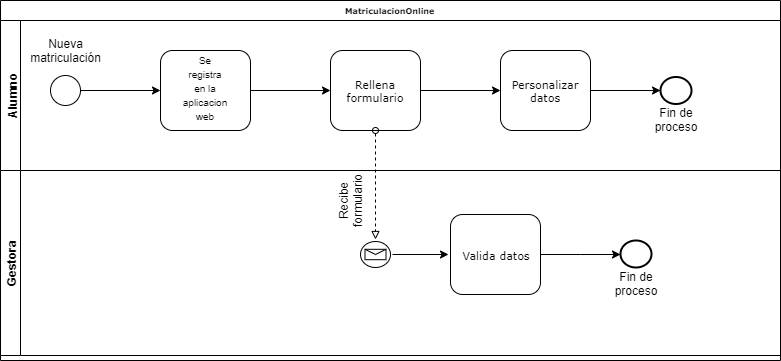

The diagram above was exported from draw.io. Its source (the exported page's mxGraphModel, read from the mxfile embedded in the PNG):
<mxGraphModel dx="1024" dy="485" grid="1" gridSize="10" guides="1" tooltips="1" connect="1" arrows="1" fold="1" page="1" pageScale="1" pageWidth="1100" pageHeight="850" background="#ffffff" math="0" shadow="0">
  <root>
    <mxCell id="0" />
    <mxCell id="1" parent="0" />
    <mxCell id="2b4e8129b02d487f-1" value="MatriculacionOnline" style="swimlane;html=1;childLayout=stackLayout;horizontal=1;startSize=20;horizontalStack=0;rounded=0;shadow=0;labelBackgroundColor=none;strokeColor=#000000;strokeWidth=1;fillColor=#ffffff;fontFamily=Verdana;fontSize=8;fontColor=#000000;align=center;" parent="1" vertex="1">
      <mxGeometry x="180" y="70" width="780" height="360" as="geometry" />
    </mxCell>
    <mxCell id="2b4e8129b02d487f-2" value="&lt;div&gt;Alumno&lt;/div&gt;" style="swimlane;html=1;startSize=20;horizontal=0;" parent="2b4e8129b02d487f-1" vertex="1">
      <mxGeometry y="20" width="780" height="150" as="geometry" />
    </mxCell>
    <mxCell id="ON_pnQAu4ydTSwzvJL0R-8" value="" style="edgeStyle=orthogonalEdgeStyle;rounded=0;orthogonalLoop=1;jettySize=auto;html=1;" edge="1" parent="2b4e8129b02d487f-2" source="2b4e8129b02d487f-7" target="ON_pnQAu4ydTSwzvJL0R-7">
      <mxGeometry relative="1" as="geometry" />
    </mxCell>
    <mxCell id="2b4e8129b02d487f-7" value="" style="rounded=1;whiteSpace=wrap;html=1;shadow=0;labelBackgroundColor=none;strokeColor=#000000;strokeWidth=1;fillColor=#ffffff;fontFamily=Verdana;fontSize=8;fontColor=#000000;align=center;" parent="2b4e8129b02d487f-2" vertex="1">
      <mxGeometry x="160" y="30" width="90" height="80" as="geometry" />
    </mxCell>
    <mxCell id="ON_pnQAu4ydTSwzvJL0R-10" value="" style="edgeStyle=orthogonalEdgeStyle;rounded=0;orthogonalLoop=1;jettySize=auto;html=1;" edge="1" parent="2b4e8129b02d487f-2" source="ON_pnQAu4ydTSwzvJL0R-7" target="ON_pnQAu4ydTSwzvJL0R-9">
      <mxGeometry relative="1" as="geometry" />
    </mxCell>
    <mxCell id="ON_pnQAu4ydTSwzvJL0R-7" value="&lt;font style=&quot;font-size: 11px&quot;&gt;Rellena formulario&lt;/font&gt;" style="rounded=1;whiteSpace=wrap;html=1;shadow=0;labelBackgroundColor=none;strokeColor=#000000;strokeWidth=1;fillColor=#ffffff;fontFamily=Verdana;fontSize=8;fontColor=#000000;align=center;" vertex="1" parent="2b4e8129b02d487f-2">
      <mxGeometry x="330" y="30" width="90" height="80" as="geometry" />
    </mxCell>
    <mxCell id="ON_pnQAu4ydTSwzvJL0R-21" value="" style="edgeStyle=orthogonalEdgeStyle;rounded=0;orthogonalLoop=1;jettySize=auto;html=1;" edge="1" parent="2b4e8129b02d487f-2" source="ON_pnQAu4ydTSwzvJL0R-9" target="ON_pnQAu4ydTSwzvJL0R-20">
      <mxGeometry relative="1" as="geometry" />
    </mxCell>
    <mxCell id="ON_pnQAu4ydTSwzvJL0R-9" value="&lt;font style=&quot;font-size: 11px&quot;&gt;Personalizar datos&lt;/font&gt;" style="rounded=1;whiteSpace=wrap;html=1;shadow=0;labelBackgroundColor=none;strokeColor=#000000;strokeWidth=1;fillColor=#ffffff;fontFamily=Verdana;fontSize=8;fontColor=#000000;align=center;" vertex="1" parent="2b4e8129b02d487f-2">
      <mxGeometry x="500" y="30" width="90" height="80" as="geometry" />
    </mxCell>
    <mxCell id="ON_pnQAu4ydTSwzvJL0R-3" style="edgeStyle=orthogonalEdgeStyle;rounded=0;orthogonalLoop=1;jettySize=auto;html=1;entryX=0;entryY=0.5;entryDx=0;entryDy=0;" edge="1" parent="2b4e8129b02d487f-2" source="2b4e8129b02d487f-5" target="2b4e8129b02d487f-7">
      <mxGeometry relative="1" as="geometry" />
    </mxCell>
    <mxCell id="2b4e8129b02d487f-5" value="" style="ellipse;whiteSpace=wrap;html=1;rounded=0;shadow=0;labelBackgroundColor=none;strokeColor=#000000;strokeWidth=1;fillColor=#ffffff;fontFamily=Verdana;fontSize=8;fontColor=#000000;align=center;" parent="2b4e8129b02d487f-2" vertex="1">
      <mxGeometry x="50" y="55" width="30" height="30" as="geometry" />
    </mxCell>
    <mxCell id="YuflgJRQoO6ENukYpwJO-2" value="Nueva matriculación" style="text;html=1;strokeColor=none;fillColor=none;align=center;verticalAlign=middle;whiteSpace=wrap;rounded=0;" parent="2b4e8129b02d487f-2" vertex="1">
      <mxGeometry x="45" y="20" width="40" height="20" as="geometry" />
    </mxCell>
    <mxCell id="YuflgJRQoO6ENukYpwJO-18" value="&lt;span style=&quot;font-size: 10px&quot;&gt;Se registra en la aplicacion web&lt;/span&gt;" style="text;html=1;strokeColor=none;fillColor=none;align=center;verticalAlign=middle;whiteSpace=wrap;rounded=0;" parent="2b4e8129b02d487f-2" vertex="1">
      <mxGeometry x="185" y="62.5" width="40" height="10" as="geometry" />
    </mxCell>
    <mxCell id="ON_pnQAu4ydTSwzvJL0R-20" value="" style="ellipse;whiteSpace=wrap;html=1;rounded=0;shadow=0;labelBackgroundColor=none;strokeColor=#000000;strokeWidth=2;fillColor=#ffffff;fontFamily=Verdana;fontSize=8;fontColor=#000000;align=center;" vertex="1" parent="2b4e8129b02d487f-2">
      <mxGeometry x="660" y="56.5" width="31" height="27" as="geometry" />
    </mxCell>
    <mxCell id="ON_pnQAu4ydTSwzvJL0R-22" value="Fin de proceso" style="text;html=1;strokeColor=none;fillColor=none;align=center;verticalAlign=middle;whiteSpace=wrap;rounded=0;rotation=0;direction=west;" vertex="1" parent="2b4e8129b02d487f-2">
      <mxGeometry x="640.5" y="89" width="70" height="21" as="geometry" />
    </mxCell>
    <mxCell id="YuflgJRQoO6ENukYpwJO-20" value="" style="endArrow=block;dashed=1;html=1;strokeColor=#000000;endFill=0;startArrow=oval;startFill=0;exitX=0.5;exitY=1;exitDx=0;exitDy=0;entryX=0.5;entryY=0;entryDx=0;entryDy=0;" parent="2b4e8129b02d487f-1" edge="1" target="YuflgJRQoO6ENukYpwJO-15" source="ON_pnQAu4ydTSwzvJL0R-7">
      <mxGeometry width="50" height="50" relative="1" as="geometry">
        <mxPoint x="375" y="170" as="sourcePoint" />
        <mxPoint x="375" y="220" as="targetPoint" />
      </mxGeometry>
    </mxCell>
    <mxCell id="2b4e8129b02d487f-3" value="&lt;div&gt;Gestora&lt;/div&gt;" style="swimlane;html=1;startSize=20;horizontal=0;" parent="2b4e8129b02d487f-1" vertex="1">
      <mxGeometry y="170" width="780" height="185" as="geometry" />
    </mxCell>
    <mxCell id="ON_pnQAu4ydTSwzvJL0R-14" value="" style="edgeStyle=orthogonalEdgeStyle;rounded=0;orthogonalLoop=1;jettySize=auto;html=1;" edge="1" parent="2b4e8129b02d487f-3" source="YuflgJRQoO6ENukYpwJO-15">
      <mxGeometry relative="1" as="geometry">
        <mxPoint x="448" y="84" as="targetPoint" />
      </mxGeometry>
    </mxCell>
    <mxCell id="YuflgJRQoO6ENukYpwJO-15" value="" style="shape=mxgraph.bpmn.shape;html=1;verticalLabelPosition=bottom;labelBackgroundColor=#ffffff;verticalAlign=top;perimeter=ellipsePerimeter;outline=standard;symbol=message;fontFamily=Helvetica;fontSize=12;fontColor=#000000;align=center;strokeColor=#000000;strokeWidth=1;fillColor=none;perimeterSpacing=2;direction=east;" parent="2b4e8129b02d487f-3" vertex="1">
      <mxGeometry x="360" y="71" width="30" height="26" as="geometry" />
    </mxCell>
    <mxCell id="YuflgJRQoO6ENukYpwJO-34" value="Recibe formulario" style="text;html=1;strokeColor=none;fillColor=none;align=center;verticalAlign=middle;whiteSpace=wrap;rounded=0;rotation=-90;" parent="2b4e8129b02d487f-3" vertex="1">
      <mxGeometry x="330" y="20" width="40" height="20" as="geometry" />
    </mxCell>
    <mxCell id="YuflgJRQoO6ENukYpwJO-66" value="Fin de proceso" style="text;html=1;strokeColor=none;fillColor=none;align=center;verticalAlign=middle;whiteSpace=wrap;rounded=0;rotation=0;direction=west;" parent="2b4e8129b02d487f-3" vertex="1">
      <mxGeometry x="600.5" y="103" width="70" height="21" as="geometry" />
    </mxCell>
    <mxCell id="YuflgJRQoO6ENukYpwJO-63" value="" style="ellipse;whiteSpace=wrap;html=1;rounded=0;shadow=0;labelBackgroundColor=none;strokeColor=#000000;strokeWidth=2;fillColor=#ffffff;fontFamily=Verdana;fontSize=8;fontColor=#000000;align=center;" parent="2b4e8129b02d487f-3" vertex="1">
      <mxGeometry x="620" y="70" width="31" height="27" as="geometry" />
    </mxCell>
    <mxCell id="ON_pnQAu4ydTSwzvJL0R-17" value="" style="edgeStyle=orthogonalEdgeStyle;rounded=0;orthogonalLoop=1;jettySize=auto;html=1;" edge="1" parent="2b4e8129b02d487f-3" source="ON_pnQAu4ydTSwzvJL0R-15" target="YuflgJRQoO6ENukYpwJO-63">
      <mxGeometry relative="1" as="geometry" />
    </mxCell>
    <mxCell id="ON_pnQAu4ydTSwzvJL0R-15" value="&lt;font style=&quot;font-size: 11px&quot;&gt;Valida datos&lt;/font&gt;" style="rounded=1;whiteSpace=wrap;html=1;shadow=0;labelBackgroundColor=none;strokeColor=#000000;strokeWidth=1;fillColor=#ffffff;fontFamily=Verdana;fontSize=8;fontColor=#000000;align=center;" vertex="1" parent="2b4e8129b02d487f-3">
      <mxGeometry x="450" y="44" width="90" height="80" as="geometry" />
    </mxCell>
  </root>
</mxGraphModel>